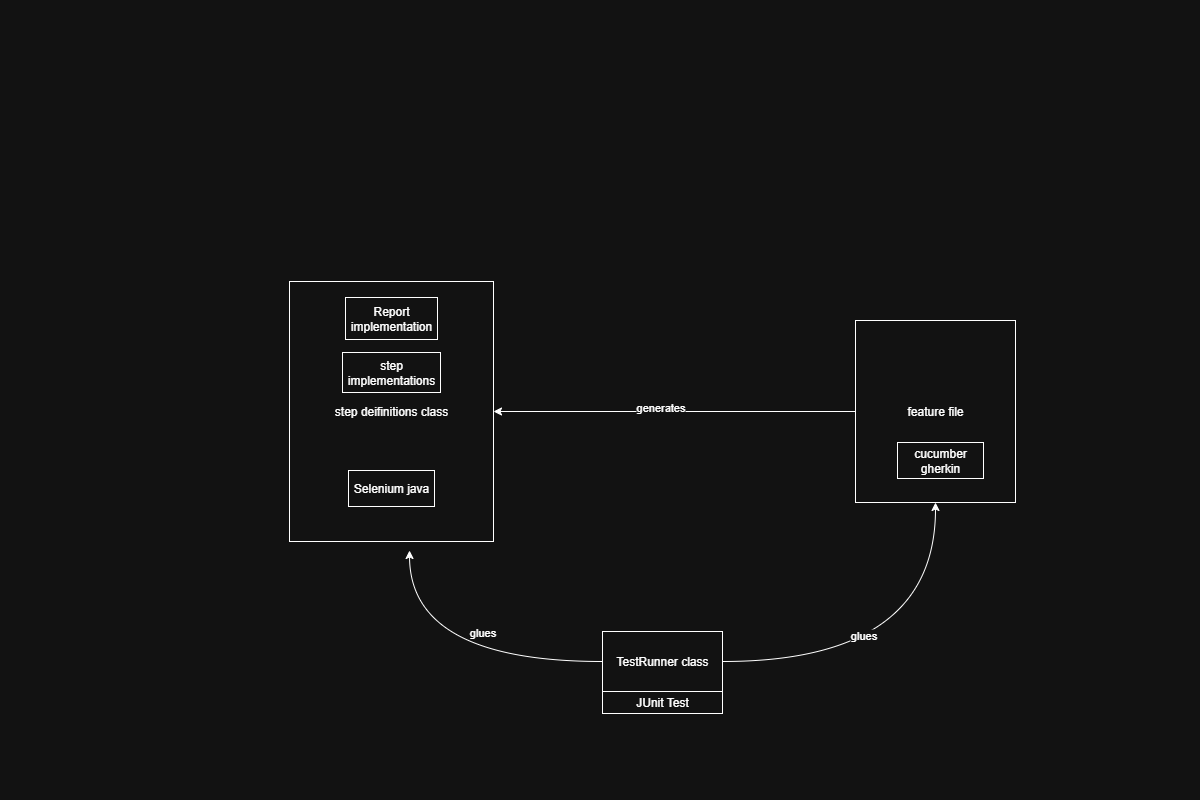

The diagram above was exported from draw.io. Its source (the exported page's mxGraphModel, read from the mxfile embedded in the PNG):
<mxGraphModel dx="1588" dy="701" grid="0" gridSize="10" guides="1" tooltips="1" connect="1" arrows="1" fold="1" page="0" pageScale="1" pageWidth="850" pageHeight="1100" math="0" shadow="0">
  <root>
    <mxCell id="0" />
    <mxCell id="1" parent="0" />
    <mxCell id="zuOWmiZAYYt0SM-_RVXj-27" style="edgeStyle=orthogonalEdgeStyle;rounded=0;orthogonalLoop=1;jettySize=auto;html=1;curved=1;" edge="1" parent="1" source="zuOWmiZAYYt0SM-_RVXj-3">
      <mxGeometry relative="1" as="geometry">
        <mxPoint x="9" y="550" as="targetPoint" />
      </mxGeometry>
    </mxCell>
    <mxCell id="zuOWmiZAYYt0SM-_RVXj-31" value="glues" style="edgeLabel;html=1;align=center;verticalAlign=middle;resizable=0;points=[];" vertex="1" connectable="0" parent="zuOWmiZAYYt0SM-_RVXj-27">
      <mxGeometry x="-0.2045" y="-29" relative="1" as="geometry">
        <mxPoint as="offset" />
      </mxGeometry>
    </mxCell>
    <mxCell id="zuOWmiZAYYt0SM-_RVXj-29" style="edgeStyle=orthogonalEdgeStyle;rounded=0;orthogonalLoop=1;jettySize=auto;html=1;entryX=0.5;entryY=1;entryDx=0;entryDy=0;curved=1;" edge="1" parent="1" source="zuOWmiZAYYt0SM-_RVXj-3" target="zuOWmiZAYYt0SM-_RVXj-6">
      <mxGeometry relative="1" as="geometry" />
    </mxCell>
    <mxCell id="zuOWmiZAYYt0SM-_RVXj-30" value="glues" style="edgeLabel;html=1;align=center;verticalAlign=middle;resizable=0;points=[];" vertex="1" connectable="0" parent="zuOWmiZAYYt0SM-_RVXj-29">
      <mxGeometry x="-0.242" y="26" relative="1" as="geometry">
        <mxPoint as="offset" />
      </mxGeometry>
    </mxCell>
    <mxCell id="zuOWmiZAYYt0SM-_RVXj-11" style="edgeStyle=orthogonalEdgeStyle;rounded=0;orthogonalLoop=1;jettySize=auto;html=1;entryX=1;entryY=0.5;entryDx=0;entryDy=0;" edge="1" parent="1" source="zuOWmiZAYYt0SM-_RVXj-6" target="zuOWmiZAYYt0SM-_RVXj-9">
      <mxGeometry relative="1" as="geometry" />
    </mxCell>
    <mxCell id="zuOWmiZAYYt0SM-_RVXj-12" value="generates" style="edgeLabel;html=1;align=center;verticalAlign=middle;resizable=0;points=[];" vertex="1" connectable="0" parent="zuOWmiZAYYt0SM-_RVXj-11">
      <mxGeometry x="0.0794" y="-4" relative="1" as="geometry">
        <mxPoint as="offset" />
      </mxGeometry>
    </mxCell>
    <mxCell id="zuOWmiZAYYt0SM-_RVXj-6" value="feature file" style="whiteSpace=wrap;html=1;" vertex="1" parent="1">
      <mxGeometry x="455" y="320" width="160" height="182" as="geometry" />
    </mxCell>
    <mxCell id="zuOWmiZAYYt0SM-_RVXj-9" value="step deifinitions class" style="whiteSpace=wrap;html=1;" vertex="1" parent="1">
      <mxGeometry x="-111" y="281" width="204" height="260" as="geometry" />
    </mxCell>
    <mxCell id="zuOWmiZAYYt0SM-_RVXj-36" value="" style="group" vertex="1" connectable="0" parent="1">
      <mxGeometry x="202" y="631" width="120" height="82" as="geometry" />
    </mxCell>
    <mxCell id="zuOWmiZAYYt0SM-_RVXj-3" value="TestRunner class" style="whiteSpace=wrap;html=1;" vertex="1" parent="zuOWmiZAYYt0SM-_RVXj-36">
      <mxGeometry width="120" height="60" as="geometry" />
    </mxCell>
    <mxCell id="zuOWmiZAYYt0SM-_RVXj-35" value="JUnit Test" style="whiteSpace=wrap;html=1;" vertex="1" parent="zuOWmiZAYYt0SM-_RVXj-36">
      <mxGeometry y="60" width="120" height="22" as="geometry" />
    </mxCell>
    <mxCell id="zuOWmiZAYYt0SM-_RVXj-47" value="cucumber gherkin" style="whiteSpace=wrap;html=1;" vertex="1" parent="1">
      <mxGeometry x="497" y="442" width="86" height="36" as="geometry" />
    </mxCell>
    <mxCell id="zuOWmiZAYYt0SM-_RVXj-48" value="Selenium java" style="whiteSpace=wrap;html=1;" vertex="1" parent="1">
      <mxGeometry x="-52" y="470" width="86" height="36" as="geometry" />
    </mxCell>
    <mxCell id="zuOWmiZAYYt0SM-_RVXj-49" value="Report implementation" style="whiteSpace=wrap;html=1;" vertex="1" parent="1">
      <mxGeometry x="-55" y="297" width="92" height="42" as="geometry" />
    </mxCell>
    <mxCell id="zuOWmiZAYYt0SM-_RVXj-50" value="step implementations" style="whiteSpace=wrap;html=1;" vertex="1" parent="1">
      <mxGeometry x="-58" y="352" width="98" height="40" as="geometry" />
    </mxCell>
  </root>
</mxGraphModel>